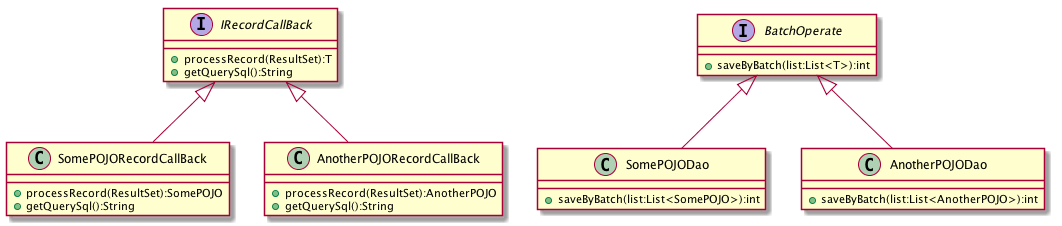

The diagram above was rendered by PlantUML. Its source (embedded in the PNG):
@startuml
interface IRecordCallBack{
    +processRecord(ResultSet):T
    +getQuerySql():String
}

interface BatchOperate{
    +saveByBatch(list:List<T>):int
}

class SomePOJODao{
    +saveByBatch(list:List<SomePOJO>):int
}
class AnotherPOJODao{
    +saveByBatch(list:List<AnotherPOJO>):int
}
class SomePOJORecordCallBack {
    +processRecord(ResultSet):SomePOJO
    +getQuerySql():String
}

class AnotherPOJORecordCallBack{
    +processRecord(ResultSet):AnotherPOJO
    +getQuerySql():String
}

IRecordCallBack <|-- SomePOJORecordCallBack
IRecordCallBack <|-- AnotherPOJORecordCallBack

BatchOperate <|--  SomePOJODao
BatchOperate <|-- AnotherPOJODao

@enduml